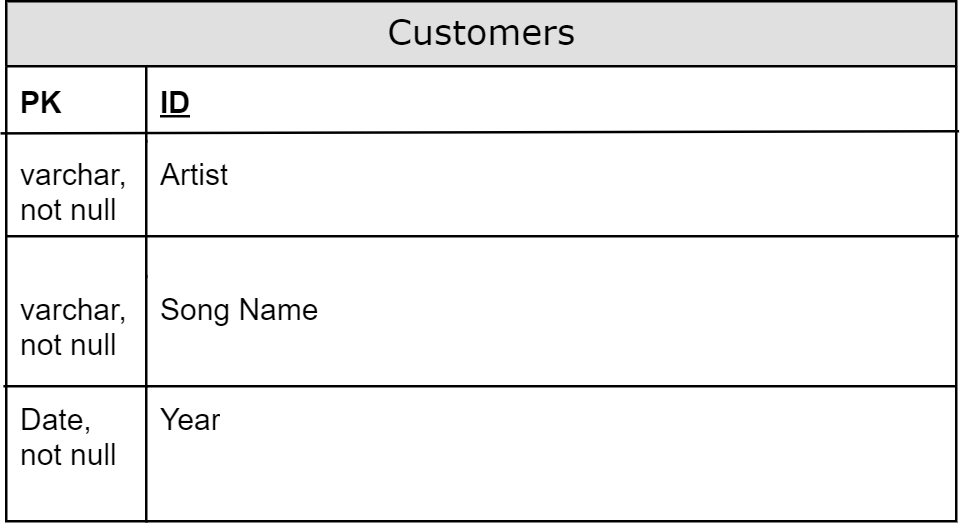

The diagram above was exported from draw.io. Its source (the exported page's mxGraphModel, read from the mxfile embedded in the PNG):
<mxGraphModel dx="487" dy="370" grid="1" gridSize="10" guides="1" tooltips="1" connect="1" arrows="1" fold="1" page="1" pageScale="1" pageWidth="1100" pageHeight="850" background="none" math="0" shadow="0">
  <root>
    <mxCell id="0" />
    <mxCell id="1" parent="0" />
    <mxCell id="2e49270ec7c68f3f-1" value="Customers" style="swimlane;html=1;fontStyle=0;childLayout=stackLayout;horizontal=1;startSize=26;fillColor=#e0e0e0;horizontalStack=0;resizeParent=1;resizeLast=0;collapsible=1;marginBottom=0;swimlaneFillColor=#ffffff;align=center;rounded=0;shadow=0;comic=0;labelBackgroundColor=none;strokeWidth=1;fontFamily=Verdana;fontSize=14" parent="1" vertex="1">
      <mxGeometry x="460" y="240" width="380" height="208" as="geometry" />
    </mxCell>
    <mxCell id="2e49270ec7c68f3f-2" value="ID" style="shape=partialRectangle;top=0;left=0;right=0;bottom=0;html=1;align=left;verticalAlign=middle;fillColor=none;spacingLeft=60;spacingRight=4;whiteSpace=wrap;overflow=hidden;rotatable=0;points=[[0,0.5],[1,0.5]];portConstraint=eastwest;dropTarget=0;fontStyle=5;" parent="2e49270ec7c68f3f-1" vertex="1">
      <mxGeometry y="26" width="380" height="30" as="geometry" />
    </mxCell>
    <mxCell id="2e49270ec7c68f3f-3" value="PK" style="shape=partialRectangle;fontStyle=1;top=0;left=0;bottom=0;html=1;fillColor=none;align=left;verticalAlign=middle;spacingLeft=4;spacingRight=4;whiteSpace=wrap;overflow=hidden;rotatable=0;points=[];portConstraint=eastwest;part=1;" parent="2e49270ec7c68f3f-2" vertex="1" connectable="0">
      <mxGeometry width="56" height="30" as="geometry" />
    </mxCell>
    <mxCell id="_QoyHDGBJFF_NKc2C-RC-8" value="" style="endArrow=none;html=1;rounded=0;entryX=1.003;entryY=0;entryDx=0;entryDy=0;entryPerimeter=0;exitX=-0.006;exitY=0.895;exitDx=0;exitDy=0;exitPerimeter=0;" edge="1" parent="2e49270ec7c68f3f-1" source="2e49270ec7c68f3f-2">
      <mxGeometry width="50" height="50" relative="1" as="geometry">
        <mxPoint y="56" as="sourcePoint" />
        <mxPoint x="381.1399999999999" y="52" as="targetPoint" />
      </mxGeometry>
    </mxCell>
    <mxCell id="_QoyHDGBJFF_NKc2C-RC-6" value="" style="endArrow=none;html=1;rounded=0;" edge="1" parent="2e49270ec7c68f3f-1">
      <mxGeometry width="50" height="50" relative="1" as="geometry">
        <mxPoint y="94" as="sourcePoint" />
        <mxPoint x="381" y="94" as="targetPoint" />
      </mxGeometry>
    </mxCell>
    <mxCell id="_QoyHDGBJFF_NKc2C-RC-7" value="" style="endArrow=none;html=1;rounded=0;" edge="1" parent="2e49270ec7c68f3f-1">
      <mxGeometry width="50" height="50" relative="1" as="geometry">
        <mxPoint x="-1.1399999999999864" y="154" as="sourcePoint" />
        <mxPoint x="380" y="154" as="targetPoint" />
      </mxGeometry>
    </mxCell>
    <mxCell id="_QoyHDGBJFF_NKc2C-RC-1" value="Artist" style="shape=partialRectangle;top=0;left=0;right=0;bottom=0;html=1;align=left;verticalAlign=top;fillColor=none;spacingLeft=60;spacingRight=4;whiteSpace=wrap;overflow=hidden;rotatable=0;points=[[0,0.5],[1,0.5]];portConstraint=eastwest;dropTarget=0;" vertex="1" parent="2e49270ec7c68f3f-1">
      <mxGeometry y="56" width="380" height="54" as="geometry" />
    </mxCell>
    <mxCell id="_QoyHDGBJFF_NKc2C-RC-2" value="varchar, not null" style="shape=partialRectangle;top=0;left=0;bottom=0;html=1;fillColor=none;align=left;verticalAlign=top;spacingLeft=4;spacingRight=4;whiteSpace=wrap;overflow=hidden;rotatable=0;points=[];portConstraint=eastwest;part=1;" vertex="1" connectable="0" parent="_QoyHDGBJFF_NKc2C-RC-1">
      <mxGeometry width="56" height="54.00000000000001" as="geometry" />
    </mxCell>
    <mxCell id="2e49270ec7c68f3f-6" value="Song Name" style="shape=partialRectangle;top=0;left=0;right=0;bottom=0;html=1;align=left;verticalAlign=top;fillColor=none;spacingLeft=60;spacingRight=4;whiteSpace=wrap;overflow=hidden;rotatable=0;points=[[0,0.5],[1,0.5]];portConstraint=eastwest;dropTarget=0;" parent="2e49270ec7c68f3f-1" vertex="1">
      <mxGeometry y="110" width="380" height="44" as="geometry" />
    </mxCell>
    <mxCell id="2e49270ec7c68f3f-7" value="&lt;span style=&quot;&quot;&gt;varchar, not null&lt;/span&gt;" style="shape=partialRectangle;top=0;left=0;bottom=0;html=1;fillColor=none;align=left;verticalAlign=top;spacingLeft=4;spacingRight=4;whiteSpace=wrap;overflow=hidden;rotatable=0;points=[];portConstraint=eastwest;part=1;" parent="2e49270ec7c68f3f-6" vertex="1" connectable="0">
      <mxGeometry width="56" height="44" as="geometry" />
    </mxCell>
    <mxCell id="_QoyHDGBJFF_NKc2C-RC-3" value="Year" style="shape=partialRectangle;top=0;left=0;right=0;bottom=0;html=1;align=left;verticalAlign=top;fillColor=none;spacingLeft=60;spacingRight=4;whiteSpace=wrap;overflow=hidden;rotatable=0;points=[[0,0.5],[1,0.5]];portConstraint=eastwest;dropTarget=0;" vertex="1" parent="2e49270ec7c68f3f-1">
      <mxGeometry y="154" width="380" height="54" as="geometry" />
    </mxCell>
    <mxCell id="_QoyHDGBJFF_NKc2C-RC-4" value="&lt;span style=&quot;&quot;&gt;Date, not null&lt;/span&gt;" style="shape=partialRectangle;top=0;left=0;bottom=0;html=1;fillColor=none;align=left;verticalAlign=top;spacingLeft=4;spacingRight=4;whiteSpace=wrap;overflow=hidden;rotatable=0;points=[];portConstraint=eastwest;part=1;" vertex="1" connectable="0" parent="_QoyHDGBJFF_NKc2C-RC-3">
      <mxGeometry width="56" height="54.00000000000001" as="geometry" />
    </mxCell>
  </root>
</mxGraphModel>